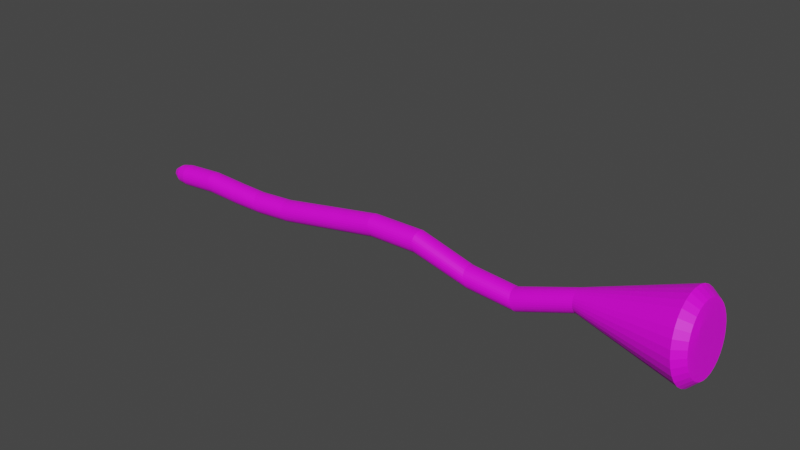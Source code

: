 # Source: Pack_Broom.blend  (saved by Blender 3.3.6; exported with 4.5.12 LTS)
import bpy
from mathutils import Matrix  # noqa: F401  (used for matrix-valued properties, if any)

bpy.ops.wm.read_factory_settings(use_empty=True)
scene = bpy.context.scene
scene.name = 'Scene'

# ---- collections
col_collection = bpy.data.collections.new('Collection'); scene.collection.children.link(col_collection)

# ---- images (referenced by path relative to the original .blend; pixels are not part of the script)
import os
ASSET_DIR = os.environ.get("B2B_ASSET_DIR", "")  # directory of the original .blend (textures are referenced by path, not embedded)
HERE = os.path.dirname(os.path.abspath(__file__))  # packed textures are extracted next to this script under _unpacked/

def load_image(name, relpath, width, height, colorspace="sRGB"):
    """Load a texture the original file referenced (path relative to the .blend, or extracted next to this script)."""
    p = next((c for c in (os.path.join(HERE, relpath), os.path.join(ASSET_DIR, relpath)) if relpath and os.path.exists(c)), "")
    if p:
        img = bpy.data.images.load(p, check_existing=True)
        img.name = name
    else:  # same state as the original file: an image datablock whose file is absent (Cycles renders it pink)
        img = bpy.data.images.new(name, width, height)
        img.source = "FILE"
        img.filepath = "//" + (relpath or name)
    img.colorspace_settings.name = colorspace
    return img
img_pack_texture_png = load_image('Pack_texture.png', 'Pack_texture.png', 1024, 1024, 'sRGB')

# ---- materials (node trees are filled in below, after node groups)
mat_box = bpy.data.materials.new('Box')
mat_box.use_transparent_shadow = False

# ---- material node trees
mat_box.use_nodes = True; mat_box.node_tree.nodes.clear()
_N = mat_box.node_tree.nodes; _L = mat_box.node_tree.links
n0 = _N.new('ShaderNodeBsdfPrincipled'); n0.name = 'Principled BSDF'; n0.location = (10, 300)
n0.distribution = 'GGX'
n0.subsurface_method = 'RANDOM_WALK_SKIN'
n0.inputs[3].default_value = 1.45
n0.inputs[27].default_value = (0.0, 0.0, 0.0, 1.0)
n0.inputs[28].default_value = 1.0
n1 = _N.new('ShaderNodeOutputMaterial'); n1.name = 'Material Output'; n1.location = (300, 300)
n2 = _N.new('ShaderNodeTexImage'); n2.name = 'Image Texture'; n2.location = (-280, 280)
n2.image = img_pack_texture_png
_L.new(n0.outputs[0], n1.inputs[0])
_L.new(n2.outputs[0], n0.inputs[0])
n1.is_active_output = True

# ---- world
world_world = bpy.data.worlds.new('World'); scene.world = world_world
world_world.use_nodes = True; world_world.node_tree.nodes.clear()
_N = world_world.node_tree.nodes; _L = world_world.node_tree.links
n0 = _N.new('ShaderNodeOutputWorld'); n0.name = 'World Output'; n0.location = (300, 300)
n1 = _N.new('ShaderNodeBackground'); n1.name = 'Background'; n1.location = (10, 300)
n1.inputs[0].default_value = (0.05088, 0.05088, 0.05088, 1.0)
_L.new(n1.outputs[0], n0.inputs[0])
n0.is_active_output = True
world_world.color = (0.05088, 0.05088, 0.05088)
world_world.use_sun_shadow = False
world_world.sun_shadow_jitter_overblur = 0.0

# ---- meshes
me_cylinder = bpy.data.meshes.new('Cylinder')
me_cylinder.from_pydata([(-12.03, 1.374, 1.658), (-16.07, 1.327, 0.9335), (-12.03, 1.297, 1.65), (-16.07, 1.25, 0.9263), (-12.02, 1.224, 1.628), (-16.06, 1.177, 0.9051), (-12.02, 1.156, 1.593), (-16.05, 1.109, 0.8706), (-12.01, 1.097, 1.544), (-16.04, 1.05, 0.8241), (-12.0, 1.048, 1.486), (-16.02, 1.001, 0.7676), (-11.99, 1.012, 1.419), (-16.0, 0.9654, 0.703), (-11.98, 0.9899, 1.346), (-15.98, 0.9434, 0.633), (-11.97, 0.9825, 1.27), (-15.95, 0.9361, 0.5601), (-11.96, 0.9901, 1.195), (-15.93, 0.9439, 0.4873), (-11.95, 1.013, 1.122), (-15.91, 0.9665, 0.4172), (-11.94, 1.049, 1.055), (-15.89, 1.003, 0.3527), (-11.93, 1.098, 0.9964), (-15.87, 1.052, 0.2961), (-11.92, 1.157, 0.9482), (-15.86, 1.111, 0.2497), (-11.92, 1.225, 0.9124), (-15.85, 1.179, 0.2152), (-11.91, 1.299, 0.8904), (-15.84, 1.253, 0.1939), (-11.91, 1.375, 0.8829), (-15.84, 1.329, 0.1868), (-11.92, 1.451, 0.8904), (-15.84, 1.406, 0.1939), (-11.92, 1.525, 0.9124), (-15.85, 1.479, 0.2152), (-11.93, 1.593, 0.9482), (-15.86, 1.547, 0.2497), (-11.93, 1.652, 0.9964), (-15.88, 1.606, 0.2961), (-11.94, 1.701, 1.055), (-15.9, 1.655, 0.3527), (-11.95, 1.737, 1.122), (-15.92, 1.691, 0.4172), (-11.96, 1.759, 1.195), (-15.94, 1.713, 0.4873), (-11.98, 1.766, 1.27), (-15.96, 1.72, 0.5601), (-11.99, 1.759, 1.346), (-15.98, 1.712, 0.633), (-12.0, 1.736, 1.419), (-16.01, 1.69, 0.703), (-12.01, 1.7, 1.486), (-16.03, 1.653, 0.7676), (-12.02, 1.651, 1.544), (-16.04, 1.604, 0.8241), (-12.02, 1.591, 1.593), (-16.06, 1.545, 0.8706), (-12.03, 1.524, 1.628), (-16.07, 1.477, 0.9051), (-12.03, 1.45, 1.65), (-16.07, 1.403, 0.9263), (-10.11, 1.396, 1.676), (-10.11, 1.32, 1.668), (-10.11, 1.246, 1.646), (-10.11, 1.178, 1.61), (-10.11, 1.119, 1.561), (-10.11, 1.07, 1.502), (-10.11, 1.034, 1.434), (-10.11, 1.012, 1.36), (-10.11, 1.004, 1.284), (-10.11, 1.012, 1.207), (-10.11, 1.034, 1.134), (-10.11, 1.07, 1.066), (-10.11, 1.119, 1.007), (-10.11, 1.178, 0.9581), (-10.11, 1.246, 0.9219), (-10.11, 1.32, 0.8996), (-10.11, 1.396, 0.892), (-10.11, 1.472, 0.8996), (-10.11, 1.546, 0.9219), (-10.11, 1.614, 0.9581), (-10.11, 1.673, 1.007), (-10.11, 1.722, 1.066), (-10.12, 1.758, 1.134), (-10.12, 1.78, 1.207), (-10.12, 1.788, 1.284), (-10.12, 1.78, 1.36), (-10.12, 1.758, 1.434), (-10.11, 1.722, 1.502), (-10.11, 1.673, 1.561), (-10.11, 1.614, 1.61), (-10.11, 1.546, 1.646), (-10.11, 1.472, 1.668), (-8.13, 1.419, 1.103), (-8.127, 1.343, 1.096), (-8.121, 1.269, 1.074), (-8.111, 1.201, 1.039), (-8.099, 1.142, 0.9921), (-8.084, 1.094, 0.9346), (-8.068, 1.058, 0.8689), (-8.05, 1.036, 0.7976), (-8.031, 1.028, 0.7235), (-8.013, 1.036, 0.6494), (-7.996, 1.058, 0.5781), (-7.98, 1.095, 0.5124), (-7.966, 1.144, 0.4549), (-7.955, 1.203, 0.4076), (-7.947, 1.271, 0.3725), (-7.943, 1.345, 0.3509), (-7.942, 1.421, 0.3436), (-7.944, 1.498, 0.3509), (-7.95, 1.571, 0.3725), (-7.96, 1.639, 0.4076), (-7.972, 1.698, 0.4549), (-7.987, 1.747, 0.5124), (-8.004, 1.783, 0.5781), (-8.021, 1.805, 0.6494), (-8.04, 1.812, 0.7235), (-8.058, 1.804, 0.7976), (-8.076, 1.782, 0.8689), (-8.091, 1.745, 0.9346), (-8.105, 1.696, 0.9921), (-8.116, 1.637, 1.039), (-8.124, 1.569, 1.074), (-8.129, 1.495, 1.096), (-6.393, 1.439, 0.9447), (-6.39, 1.363, 0.9375), (-6.383, 1.289, 0.9163), (-6.371, 1.222, 0.8818), (-6.356, 1.162, 0.8353), (-6.338, 1.114, 0.7787), (-6.318, 1.078, 0.7142), (-6.296, 1.056, 0.6442), (-6.273, 1.049, 0.5713), (-6.25, 1.056, 0.4985), (-6.229, 1.079, 0.4284), (-6.209, 1.115, 0.3639), (-6.192, 1.164, 0.3073), (-6.178, 1.224, 0.2609), (-6.168, 1.292, 0.2264), (-6.162, 1.365, 0.2051), (-6.161, 1.442, 0.198), (-6.164, 1.518, 0.2051), (-6.171, 1.592, 0.2264), (-6.183, 1.659, 0.2609), (-6.198, 1.719, 0.3073), (-6.216, 1.767, 0.3639), (-6.237, 1.803, 0.4284), (-6.259, 1.825, 0.4985), (-6.282, 1.832, 0.5713), (-6.304, 1.825, 0.6442), (-6.326, 1.802, 0.7142), (-6.345, 1.766, 0.7787), (-6.362, 1.717, 0.8353), (-6.376, 1.657, 0.8818), (-6.386, 1.589, 0.9163), (-6.392, 1.516, 0.9375), (-17.44, 1.234, 0.8226), (-17.45, 1.311, 0.8297), (-17.44, 1.161, 0.8013), (-17.43, 1.093, 0.7668), (-17.41, 1.034, 0.7204), (-17.39, 0.9855, 0.6638), (-17.37, 0.9495, 0.5992), (-17.35, 0.9274, 0.5292), (-17.33, 0.9202, 0.4564), (-17.3, 0.928, 0.3835), (-17.28, 0.9505, 0.3135), (-17.26, 0.987, 0.2489), (-17.25, 1.036, 0.1924), (-17.23, 1.095, 0.1459), (-17.22, 1.163, 0.1114), (-17.22, 1.237, 0.09017), (-17.22, 1.313, 0.083), (-17.22, 1.39, 0.09017), (-17.22, 1.463, 0.1082), (-17.24, 1.531, 0.1459), (-17.25, 1.59, 0.1924), (-17.27, 1.639, 0.2489), (-17.29, 1.675, 0.3135), (-17.31, 1.697, 0.3835), (-17.34, 1.704, 0.4564), (-17.36, 1.696, 0.5292), (-17.38, 1.674, 0.5992), (-17.4, 1.637, 0.6638), (-17.42, 1.588, 0.7204), (-17.43, 1.529, 0.7668), (-17.44, 1.461, 0.8013), (-17.45, 1.387, 0.8226), (-18.48, 1.222, 0.8581), (-18.48, 1.299, 0.8656), (-18.48, 1.149, 0.8358), (-18.47, 1.081, 0.7996), (-18.47, 1.022, 0.7509), (-18.47, 0.9729, 0.6916), (-18.47, 0.9368, 0.6239), (-18.46, 0.9145, 0.5505), (-18.46, 0.907, 0.4741), (-18.46, 0.9146, 0.3977), (-18.45, 0.9369, 0.3243), (-18.45, 0.9732, 0.2566), (-18.45, 1.022, 0.1972), (-18.45, 1.081, 0.1485), (-18.45, 1.149, 0.1124), (-18.45, 1.223, 0.09009), (-18.45, 1.299, 0.08257), (-18.45, 1.376, 0.09009), (-18.45, 1.449, 0.1124), (-18.45, 1.517, 0.1485), (-18.45, 1.576, 0.1972), (-18.46, 1.625, 0.2566), (-18.46, 1.661, 0.3243), (-18.46, 1.683, 0.3977), (-18.47, 1.691, 0.4741), (-18.47, 1.683, 0.5505), (-18.47, 1.661, 0.6239), (-18.48, 1.625, 0.6916), (-18.48, 1.576, 0.7509), (-18.48, 1.516, 0.7996), (-18.48, 1.449, 0.8358), (-18.48, 1.375, 0.8581), (-19.83, 1.206, 0.9228), (-19.84, 1.283, 0.9303), (-19.83, 1.133, 0.9006), (-19.83, 1.065, 0.8645), (-19.82, 1.006, 0.8159), (-19.82, 0.9572, 0.7566), (-19.81, 0.9211, 0.689), (-19.81, 0.8988, 0.6157), (-19.8, 0.8914, 0.5395), (-19.8, 0.899, 0.4632), (-19.79, 0.9213, 0.3899), (-19.79, 0.9576, 0.3223), (-19.79, 1.006, 0.2631), (-19.78, 1.066, 0.2145), (-19.78, 1.134, 0.1784), (-19.78, 1.207, 0.1561), (-19.78, 1.284, 0.1486), (-19.78, 1.36, 0.1561), (-19.78, 1.434, 0.1784), (-19.79, 1.501, 0.2145), (-19.79, 1.561, 0.2631), (-19.8, 1.609, 0.3223), (-19.8, 1.645, 0.3899), (-19.81, 1.668, 0.4632), (-19.81, 1.675, 0.5395), (-19.82, 1.668, 0.6157), (-19.82, 1.645, 0.689), (-19.83, 1.609, 0.7566), (-19.83, 1.56, 0.8159), (-19.83, 1.501, 0.8645), (-19.84, 1.433, 0.9006), (-19.84, 1.359, 0.9228), (-21.23, 1.19, 0.8188), (-21.23, 1.267, 0.8263), (-21.23, 1.117, 0.7966), (-21.22, 1.049, 0.7605), (-21.22, 0.9897, 0.7118), (-21.21, 0.941, 0.6526), (-21.21, 0.9049, 0.585), (-21.2, 0.8826, 0.5117), (-21.2, 0.8752, 0.4355), (-21.19, 0.8828, 0.3592), (-21.19, 0.9051, 0.2859), (-21.18, 0.9414, 0.2183), (-21.18, 0.9902, 0.1591), (-21.18, 1.05, 0.1105), (-21.17, 1.117, 0.07434), (-21.17, 1.191, 0.0521), (-21.17, 1.267, 0.04459), (-21.18, 1.344, 0.0521), (-21.18, 1.417, 0.07434), (-21.18, 1.485, 0.1105), (-21.19, 1.544, 0.1591), (-21.19, 1.593, 0.2183), (-21.2, 1.629, 0.2859), (-21.2, 1.651, 0.3592), (-21.21, 1.659, 0.4355), (-21.21, 1.651, 0.5117), (-21.22, 1.629, 0.585), (-21.22, 1.593, 0.6526), (-21.22, 1.544, 0.7118), (-21.23, 1.485, 0.7605), (-21.23, 1.417, 0.7966), (-21.23, 1.343, 0.8188), (-4.192, 1.465, 1.725), (-4.19, 1.388, 1.718), (-4.186, 1.315, 1.696), (-4.181, 1.247, 1.66), (-4.174, 1.188, 1.612), (-4.166, 1.139, 1.553), (-4.156, 1.103, 1.486), (-4.146, 1.081, 1.413), (-4.136, 1.073, 1.337), (-4.126, 1.081, 1.261), (-4.117, 1.104, 1.188), (-4.109, 1.14, 1.121), (-4.101, 1.189, 1.062), (-4.096, 1.248, 1.014), (-4.092, 1.316, 0.9783), (-4.089, 1.389, 0.9562), (-4.089, 1.466, 0.9487), (-4.091, 1.542, 0.9562), (-4.095, 1.616, 0.9783), (-4.1, 1.684, 1.014), (-4.107, 1.743, 1.062), (-4.116, 1.792, 1.121), (-4.125, 1.828, 1.188), (-4.135, 1.85, 1.261), (-4.145, 1.857, 1.337), (-4.155, 1.85, 1.413), (-4.164, 1.827, 1.486), (-4.173, 1.791, 1.553), (-4.18, 1.742, 1.612), (-4.186, 1.683, 1.66), (-4.19, 1.615, 1.696), (-4.192, 1.541, 1.718), (-0.6788, 1.506, 3.052), (-0.6722, 1.215, 3.024), (-0.6592, 0.9358, 2.939), (-0.6402, 0.6785, 2.803), (-0.6159, 0.4531, 2.619), (-0.5873, 0.2682, 2.395), (-0.5556, 0.1309, 2.139), (-0.5218, 0.04657, 1.862), (-0.4874, 0.01836, 1.573), (-0.4536, 0.04737, 1.285), (-0.4217, 0.1325, 1.008), (-0.393, 0.2705, 0.752), (-0.3685, 0.456, 0.528), (-0.3493, 0.6819, 0.3441), (-0.3359, 0.9396, 0.2075), (-0.3291, 1.219, 0.1233), (-0.3289, 1.51, 0.09491), (-0.3355, 1.8, 0.1233), (-0.3486, 2.079, 0.2075), (-0.3676, 2.337, 0.3441), (-0.3918, 2.562, 0.528), (-0.4204, 2.747, 0.752), (-0.4522, 2.884, 1.008), (-0.4859, 2.969, 1.285), (-0.5204, 2.997, 1.573), (-0.5542, 2.968, 1.862), (-0.586, 2.883, 2.139), (-0.6148, 2.745, 2.395), (-0.6392, 2.559, 2.619), (-0.6585, 2.333, 2.803), (-0.6718, 2.076, 2.939), (-0.6787, 1.796, 3.024), (-21.59, 1.197, 0.7357), (-21.59, 1.263, 0.7421), (-21.59, 1.134, 0.7167), (-21.59, 1.077, 0.6858), (-21.58, 1.026, 0.6443), (-21.58, 0.9842, 0.5937), (-21.57, 0.9533, 0.5359), (-21.57, 0.9343, 0.4733), (-21.56, 0.928, 0.4081), (-21.56, 0.9344, 0.343), (-21.56, 0.9536, 0.2803), (-21.55, 0.9845, 0.2226), (-21.55, 1.026, 0.172), (-21.55, 1.077, 0.1304), (-21.55, 1.135, 0.09957), (-21.54, 1.198, 0.08056), (-21.54, 1.263, 0.07414), (-21.55, 1.328, 0.08056), (-21.55, 1.391, 0.09957), (-21.55, 1.449, 0.1304), (-21.55, 1.5, 0.172), (-21.56, 1.541, 0.2226), (-21.56, 1.572, 0.2803), (-21.57, 1.591, 0.343), (-21.57, 1.598, 0.4081), (-21.58, 1.591, 0.4733), (-21.58, 1.572, 0.5359), (-21.58, 1.541, 0.5937), (-21.59, 1.499, 0.6443), (-21.59, 1.449, 0.6858), (-21.59, 1.391, 0.7167), (-21.59, 1.328, 0.7357), (-21.85, 1.222, 0.5749), (-21.85, 1.259, 0.5786), (-21.85, 1.186, 0.5641), (-21.85, 1.153, 0.5465), (-21.85, 1.124, 0.5228), (-21.84, 1.101, 0.4939), (-21.84, 1.083, 0.4609), (-21.84, 1.072, 0.4251), (-21.84, 1.069, 0.388), (-21.83, 1.072, 0.3508), (-21.83, 1.083, 0.315), (-21.83, 1.101, 0.282), (-21.83, 1.125, 0.2532), (-21.83, 1.154, 0.2294), (-21.83, 1.187, 0.2118), (-21.83, 1.223, 0.201), (-21.83, 1.26, 0.1973), (-21.83, 1.297, 0.201), (-21.83, 1.333, 0.2118), (-21.83, 1.366, 0.2294), (-21.83, 1.395, 0.2532), (-21.83, 1.419, 0.282), (-21.84, 1.436, 0.315), (-21.84, 1.447, 0.3508), (-21.84, 1.451, 0.388), (-21.84, 1.447, 0.4251), (-21.85, 1.436, 0.4609), (-21.85, 1.418, 0.4939), (-21.85, 1.395, 0.5228), (-21.85, 1.366, 0.5465), (-21.85, 1.333, 0.5641), (-21.85, 1.297, 0.5749), (-21.97, 1.25, 0.4196), (-21.97, 1.258, 0.4204), (-21.97, 1.242, 0.4172), (-21.97, 1.235, 0.4133), (-21.97, 1.228, 0.408), (-21.97, 1.223, 0.4017), (-21.97, 1.219, 0.3944), (-21.97, 1.217, 0.3865), (-21.97, 1.216, 0.3782), (-21.97, 1.217, 0.37), (-21.97, 1.219, 0.3621), (-21.97, 1.223, 0.3548), (-21.97, 1.228, 0.3484), (-21.97, 1.235, 0.3432), (-21.97, 1.242, 0.3393), (-21.97, 1.25, 0.3369), (-21.97, 1.258, 0.3361), (-21.97, 1.266, 0.3369), (-21.97, 1.274, 0.3393), (-21.97, 1.282, 0.3432), (-21.97, 1.288, 0.3484), (-21.97, 1.293, 0.3548), (-21.97, 1.297, 0.3621), (-21.97, 1.3, 0.37), (-21.97, 1.3, 0.3782), (-21.97, 1.3, 0.3865), (-21.97, 1.297, 0.3944), (-21.97, 1.293, 0.4017), (-21.97, 1.288, 0.408), (-21.97, 1.282, 0.4133), (-21.97, 1.274, 0.4172), (-21.97, 1.266, 0.4196), (-0.1696, 1.032, 2.265), (-0.1689, 1.002, 2.262), (-0.1676, 0.9737, 2.254), (-0.1656, 0.9475, 2.24), (-0.1631, 0.9245, 2.221), (-0.1602, 0.9057, 2.198), (-0.157, 0.8917, 2.172), (-0.1536, 0.8831, 2.144), (-0.1501, 0.8802, 2.115), (-0.1466, 0.8832, 2.085), (-0.1434, 0.8918, 2.057), (-0.1404, 0.9059, 2.031), (-0.1379, 0.9248, 2.008), (-0.136, 0.9478, 1.989), (-0.1346, 0.9741, 1.976), (-0.1339, 1.003, 1.967), (-0.1339, 1.032, 1.964), (-0.1346, 1.062, 1.967), (-0.1359, 1.09, 1.976), (-0.1378, 1.117, 1.989), (-0.1403, 1.14, 2.008), (-0.1432, 1.158, 2.031), (-0.1465, 1.172, 2.057), (-0.1499, 1.181, 2.085), (-0.1534, 1.184, 2.115), (-0.1569, 1.181, 2.144), (-0.1601, 1.172, 2.172), (-0.163, 1.158, 2.198), (-0.1655, 1.139, 2.221), (-0.1675, 1.116, 2.24), (-0.1688, 1.09, 2.254), (-0.1695, 1.061, 2.262), (-0.2927, 1.51, 2.809), (-0.2874, 1.276, 2.786), (-0.2769, 1.051, 2.718), (-0.2616, 0.8435, 2.608), (-0.242, 0.6618, 2.46), (-0.219, 0.5128, 2.279), (-0.1934, 0.4022, 2.073), (-0.1662, 0.3342, 1.85), (-0.1384, 0.3115, 1.617), (-0.1112, 0.3348, 1.385), (-0.0855, 0.4034, 1.161), (-0.06235, 0.5146, 0.9552), (-0.04264, 0.6642, 0.7746), (-0.02713, 0.8462, 0.6264), (-0.01639, 1.054, 0.5163), (-0.01086, 1.279, 0.4485), (-0.01074, 1.513, 0.4256), (-0.01604, 1.747, 0.4485), (-0.02657, 1.973, 0.5163), (-0.04189, 2.18, 0.6264), (-0.06144, 2.362, 0.7746), (-0.08446, 2.511, 0.9552), (-0.1101, 2.621, 1.161), (-0.1373, 2.689, 1.385), (-0.165, 2.712, 1.617), (-0.1923, 2.689, 1.85), (-0.218, 2.62, 2.073), (-0.2411, 2.509, 2.279), (-0.2608, 2.359, 2.46), (-0.2763, 2.177, 2.608), (-0.2871, 1.97, 2.718), (-0.2926, 1.744, 2.786)], [], [(0, 1, 3, 2), (2, 3, 5, 4), (4, 5, 7, 6), (6, 7, 9, 8), (8, 9, 11, 10), (10, 11, 13, 12), (12, 13, 15, 14), (14, 15, 17, 16), (16, 17, 19, 18), (18, 19, 21, 20), (20, 21, 23, 22), (22, 23, 25, 24), (24, 25, 27, 26), (26, 27, 29, 28), (28, 29, 31, 30), (30, 31, 33, 32), (32, 33, 35, 34), (34, 35, 37, 36), (36, 37, 39, 38), (38, 39, 41, 40), (40, 41, 43, 42), (42, 43, 45, 44), (44, 45, 47, 46), (46, 47, 49, 48), (48, 49, 51, 50), (50, 51, 53, 52), (52, 53, 55, 54), (54, 55, 57, 56), (56, 57, 59, 58), (58, 59, 61, 60), (17, 15, 167, 168), (60, 61, 63, 62), (62, 63, 1, 0), (6, 8, 68, 67), (71, 72, 104, 103), (24, 26, 77, 76), (42, 44, 86, 85), (60, 62, 95, 94), (16, 18, 73, 72), (34, 36, 82, 81), (52, 54, 91, 90), (8, 10, 69, 68), (26, 28, 78, 77), (44, 46, 87, 86), (0, 2, 65, 64), (62, 0, 64, 95), (18, 20, 74, 73), (36, 38, 83, 82), (54, 56, 92, 91), (10, 12, 70, 69), (28, 30, 79, 78), (46, 48, 88, 87), (2, 4, 66, 65), (20, 22, 75, 74), (38, 40, 84, 83), (56, 58, 93, 92), (12, 14, 71, 70), (30, 32, 80, 79), (48, 50, 89, 88), (4, 6, 67, 66), (22, 24, 76, 75), (40, 42, 85, 84), (58, 60, 94, 93), (14, 16, 72, 71), (32, 34, 81, 80), (50, 52, 90, 89), (106, 107, 139, 138), (85, 86, 118, 117), (72, 73, 105, 104), (86, 87, 119, 118), (73, 74, 106, 105), (87, 88, 120, 119), (74, 75, 107, 106), (88, 89, 121, 120), (75, 76, 108, 107), (89, 90, 122, 121), (76, 77, 109, 108), (90, 91, 123, 122), (77, 78, 110, 109), (64, 65, 97, 96), (91, 92, 124, 123), (78, 79, 111, 110), (65, 66, 98, 97), (92, 93, 125, 124), (79, 80, 112, 111), (66, 67, 99, 98), (93, 94, 126, 125), (80, 81, 113, 112), (67, 68, 100, 99), (94, 95, 127, 126), (81, 82, 114, 113), (68, 69, 101, 100), (95, 64, 96, 127), (82, 83, 115, 114), (69, 70, 102, 101), (83, 84, 116, 115), (70, 71, 103, 102), (84, 85, 117, 116), (141, 142, 302, 301), (120, 121, 153, 152), (107, 108, 140, 139), (121, 122, 154, 153), (108, 109, 141, 140), (122, 123, 155, 154), (109, 110, 142, 141), (96, 97, 129, 128), (123, 124, 156, 155), (110, 111, 143, 142), (97, 98, 130, 129), (124, 125, 157, 156), (111, 112, 144, 143), (98, 99, 131, 130), (125, 126, 158, 157), (112, 113, 145, 144), (99, 100, 132, 131), (126, 127, 159, 158), (113, 114, 146, 145), (100, 101, 133, 132), (127, 96, 128, 159), (114, 115, 147, 146), (101, 102, 134, 133), (115, 116, 148, 147), (102, 103, 135, 134), (116, 117, 149, 148), (103, 104, 136, 135), (117, 118, 150, 149), (104, 105, 137, 136), (118, 119, 151, 150), (105, 106, 138, 137), (119, 120, 152, 151), (177, 176, 208, 209), (35, 33, 176, 177), (53, 51, 185, 186), (9, 7, 163, 164), (27, 25, 172, 173), (45, 43, 181, 182), (63, 61, 190, 191), (19, 17, 168, 169), (37, 35, 177, 178), (55, 53, 186, 187), (11, 9, 164, 165), (29, 27, 173, 174), (47, 45, 182, 183), (3, 1, 161, 160), (1, 63, 191, 161), (21, 19, 169, 170), (39, 37, 178, 179), (57, 55, 187, 188), (13, 11, 165, 166), (31, 29, 174, 175), (49, 47, 183, 184), (5, 3, 160, 162), (23, 21, 170, 171), (41, 39, 179, 180), (59, 57, 188, 189), (15, 13, 166, 167), (33, 31, 175, 176), (51, 49, 184, 185), (7, 5, 162, 163), (25, 23, 171, 172), (43, 41, 180, 181), (61, 59, 189, 190), (212, 211, 243, 244), (164, 163, 195, 196), (191, 190, 222, 223), (178, 177, 209, 210), (165, 164, 196, 197), (161, 191, 223, 193), (179, 178, 210, 211), (166, 165, 197, 198), (180, 179, 211, 212), (167, 166, 198, 199), (181, 180, 212, 213), (168, 167, 199, 200), (182, 181, 213, 214), (169, 168, 200, 201), (183, 182, 214, 215), (170, 169, 201, 202), (184, 183, 215, 216), (171, 170, 202, 203), (185, 184, 216, 217), (172, 171, 203, 204), (186, 185, 217, 218), (173, 172, 204, 205), (187, 186, 218, 219), (174, 173, 205, 206), (160, 161, 193, 192), (188, 187, 219, 220), (175, 174, 206, 207), (162, 160, 192, 194), (189, 188, 220, 221), (176, 175, 207, 208), (163, 162, 194, 195), (190, 189, 221, 222), (247, 246, 278, 279), (199, 198, 230, 231), (213, 212, 244, 245), (200, 199, 231, 232), (214, 213, 245, 246), (201, 200, 232, 233), (215, 214, 246, 247), (202, 201, 233, 234), (216, 215, 247, 248), (203, 202, 234, 235), (217, 216, 248, 249), (204, 203, 235, 236), (218, 217, 249, 250), (205, 204, 236, 237), (219, 218, 250, 251), (206, 205, 237, 238), (192, 193, 225, 224), (220, 219, 251, 252), (207, 206, 238, 239), (194, 192, 224, 226), (221, 220, 252, 253), (208, 207, 239, 240), (195, 194, 226, 227), (222, 221, 253, 254), (209, 208, 240, 241), (196, 195, 227, 228), (223, 222, 254, 255), (210, 209, 241, 242), (197, 196, 228, 229), (193, 223, 255, 225), (211, 210, 242, 243), (198, 197, 229, 230), (282, 281, 377, 378), (234, 233, 265, 266), (248, 247, 279, 280), (235, 234, 266, 267), (249, 248, 280, 281), (236, 235, 267, 268), (250, 249, 281, 282), (237, 236, 268, 269), (251, 250, 282, 283), (238, 237, 269, 270), (224, 225, 257, 256), (252, 251, 283, 284), (239, 238, 270, 271), (226, 224, 256, 258), (253, 252, 284, 285), (240, 239, 271, 272), (227, 226, 258, 259), (254, 253, 285, 286), (241, 240, 272, 273), (228, 227, 259, 260), (255, 254, 286, 287), (242, 241, 273, 274), (229, 228, 260, 261), (225, 255, 287, 257), (243, 242, 274, 275), (230, 229, 261, 262), (244, 243, 275, 276), (231, 230, 262, 263), (245, 244, 276, 277), (232, 231, 263, 264), (246, 245, 277, 278), (233, 232, 264, 265), (316, 317, 349, 348), (128, 129, 289, 288), (155, 156, 316, 315), (142, 143, 303, 302), (129, 130, 290, 289), (156, 157, 317, 316), (143, 144, 304, 303), (130, 131, 291, 290), (157, 158, 318, 317), (144, 145, 305, 304), (131, 132, 292, 291), (158, 159, 319, 318), (145, 146, 306, 305), (132, 133, 293, 292), (159, 128, 288, 319), (146, 147, 307, 306), (133, 134, 294, 293), (147, 148, 308, 307), (134, 135, 295, 294), (148, 149, 309, 308), (135, 136, 296, 295), (149, 150, 310, 309), (136, 137, 297, 296), (150, 151, 311, 310), (137, 138, 298, 297), (151, 152, 312, 311), (138, 139, 299, 298), (152, 153, 313, 312), (139, 140, 300, 299), (153, 154, 314, 313), (140, 141, 301, 300), (154, 155, 315, 314), (351, 320, 480, 511), (303, 304, 336, 335), (290, 291, 323, 322), (317, 318, 350, 349), (304, 305, 337, 336), (291, 292, 324, 323), (318, 319, 351, 350), (305, 306, 338, 337), (292, 293, 325, 324), (319, 288, 320, 351), (306, 307, 339, 338), (293, 294, 326, 325), (307, 308, 340, 339), (294, 295, 327, 326), (308, 309, 341, 340), (295, 296, 328, 327), (309, 310, 342, 341), (296, 297, 329, 328), (310, 311, 343, 342), (297, 298, 330, 329), (311, 312, 344, 343), (298, 299, 331, 330), (312, 313, 345, 344), (299, 300, 332, 331), (313, 314, 346, 345), (300, 301, 333, 332), (314, 315, 347, 346), (301, 302, 334, 333), (288, 289, 321, 320), (315, 316, 348, 347), (302, 303, 335, 334), (289, 290, 322, 321), (374, 373, 405, 406), (269, 268, 364, 365), (283, 282, 378, 379), (270, 269, 365, 366), (256, 257, 353, 352), (284, 283, 379, 380), (271, 270, 366, 367), (258, 256, 352, 354), (285, 284, 380, 381), (272, 271, 367, 368), (259, 258, 354, 355), (286, 285, 381, 382), (273, 272, 368, 369), (260, 259, 355, 356), (287, 286, 382, 383), (274, 273, 369, 370), (261, 260, 356, 357), (257, 287, 383, 353), (275, 274, 370, 371), (262, 261, 357, 358), (276, 275, 371, 372), (263, 262, 358, 359), (277, 276, 372, 373), (264, 263, 359, 360), (278, 277, 373, 374), (265, 264, 360, 361), (279, 278, 374, 375), (266, 265, 361, 362), (280, 279, 375, 376), (267, 266, 362, 363), (281, 280, 376, 377), (268, 267, 363, 364), (409, 408, 440, 441), (361, 360, 392, 393), (375, 374, 406, 407), (362, 361, 393, 394), (376, 375, 407, 408), (363, 362, 394, 395), (377, 376, 408, 409), (364, 363, 395, 396), (378, 377, 409, 410), (365, 364, 396, 397), (379, 378, 410, 411), (366, 365, 397, 398), (352, 353, 385, 384), (380, 379, 411, 412), (367, 366, 398, 399), (354, 352, 384, 386), (381, 380, 412, 413), (368, 367, 399, 400), (355, 354, 386, 387), (382, 381, 413, 414), (369, 368, 400, 401), (356, 355, 387, 388), (383, 382, 414, 415), (370, 369, 401, 402), (357, 356, 388, 389), (353, 383, 415, 385), (371, 370, 402, 403), (358, 357, 389, 390), (372, 371, 403, 404), (359, 358, 390, 391), (373, 372, 404, 405), (360, 359, 391, 392), (416, 417, 447, 446, 445, 444, 443, 442, 441, 440, 439, 438, 437, 436, 435, 434, 433, 432, 431, 430, 429, 428, 427, 426, 425, 424, 423, 422, 421, 420, 419, 418), (396, 395, 427, 428), (410, 409, 441, 442), (397, 396, 428, 429), (411, 410, 442, 443), (398, 397, 429, 430), (384, 385, 417, 416), (412, 411, 443, 444), (399, 398, 430, 431), (386, 384, 416, 418), (413, 412, 444, 445), (400, 399, 431, 432), (387, 386, 418, 419), (414, 413, 445, 446), (401, 400, 432, 433), (388, 387, 419, 420), (415, 414, 446, 447), (402, 401, 433, 434), (389, 388, 420, 421), (385, 415, 447, 417), (403, 402, 434, 435), (390, 389, 421, 422), (404, 403, 435, 436), (391, 390, 422, 423), (405, 404, 436, 437), (392, 391, 423, 424), (406, 405, 437, 438), (393, 392, 424, 425), (407, 406, 438, 439), (394, 393, 425, 426), (408, 407, 439, 440), (395, 394, 426, 427), (448, 449, 450, 451, 452, 453, 454, 455, 456, 457, 458, 459, 460, 461, 462, 463, 464, 465, 466, 467, 468, 469, 470, 471, 472, 473, 474, 475, 476, 477, 478, 479), (338, 339, 499, 498), (325, 326, 486, 485), (339, 340, 500, 499), (326, 327, 487, 486), (340, 341, 501, 500), (327, 328, 488, 487), (341, 342, 502, 501), (328, 329, 489, 488), (342, 343, 503, 502), (329, 330, 490, 489), (343, 344, 504, 503), (330, 331, 491, 490), (344, 345, 505, 504), (331, 332, 492, 491), (345, 346, 506, 505), (332, 333, 493, 492), (346, 347, 507, 506), (333, 334, 494, 493), (320, 321, 481, 480), (347, 348, 508, 507), (334, 335, 495, 494), (321, 322, 482, 481), (348, 349, 509, 508), (335, 336, 496, 495), (322, 323, 483, 482), (349, 350, 510, 509), (336, 337, 497, 496), (323, 324, 484, 483), (350, 351, 511, 510), (337, 338, 498, 497), (324, 325, 485, 484), (449, 448, 480, 481), (450, 449, 481, 482), (451, 450, 482, 483), (452, 451, 483, 484), (453, 452, 484, 485), (454, 453, 485, 486), (455, 454, 486, 487), (456, 455, 487, 488), (457, 456, 488, 489), (458, 457, 489, 490), (459, 458, 490, 491), (460, 459, 491, 492), (461, 460, 492, 493), (462, 461, 493, 494), (463, 462, 494, 495), (464, 463, 495, 496), (465, 464, 496, 497), (466, 465, 497, 498), (467, 466, 498, 499), (468, 467, 499, 500), (469, 468, 500, 501), (470, 469, 501, 502), (471, 470, 502, 503), (472, 471, 503, 504), (473, 472, 504, 505), (474, 473, 505, 506), (475, 474, 506, 507), (476, 475, 507, 508), (477, 476, 508, 509), (478, 477, 509, 510), (479, 478, 510, 511), (448, 479, 511, 480)])
_uv = me_cylinder.uv_layers.new(name='UVMap')
_uv.uv.foreach_set('vector', [0.544, 0.9388, 0.544, 0.7191, 0.547, 0.7192, 0.547, 0.9388, 0.5533, 0.9387, 0.5533, 0.7191, 0.5563, 0.7193, 0.5563, 0.9387, 0.7904, 0.9534, 0.7904, 0.8057, 0.7925, 0.8059, 0.7925, 0.9533, 0.7988, 0.8057, 0.7988, 0.9532, 0.7967, 0.953, 0.7967, 0.8058, 0.805, 0.8057, 0.805, 0.9529, 0.803, 0.9526, 0.8029, 0.8058, 0.5656, 0.7191, 0.5656, 0.9374, 0.5626, 0.9369, 0.5625, 0.7192, 0.5749, 0.7191, 0.5749, 0.9368, 0.5719, 0.9363, 0.5718, 0.7192, 0.5842, 0.7191, 0.5842, 0.9362, 0.5812, 0.9357, 0.5811, 0.7192, 0.5888, 0.7191, 0.5888, 0.9356, 0.5858, 0.9351, 0.5858, 0.7192, 0.5981, 0.7191, 0.5981, 0.935, 0.5951, 0.9345, 0.5951, 0.7192, 0.6074, 0.7191, 0.6074, 0.9343, 0.6044, 0.9339, 0.6043, 0.7192, 0.6136, 0.9338, 0.6137, 0.7191, 0.6167, 0.7195, 0.6167, 0.9337, 0.6229, 0.9333, 0.6229, 0.7191, 0.626, 0.7195, 0.626, 0.9332, 0.5976, 0.96, 0.5976, 0.6868, 0.6015, 0.6871, 0.6015, 0.9599, 0.5806, 0.9596, 0.5806, 0.6869, 0.5845, 0.6871, 0.5845, 0.9596, 0.5637, 0.9607, 0.5637, 0.6882, 0.5676, 0.6883, 0.5676, 0.9607, 0.5577, 0.9607, 0.5577, 0.6883, 0.5617, 0.6882, 0.5617, 0.9607, 0.5747, 0.9596, 0.5747, 0.6871, 0.5786, 0.6869, 0.5786, 0.9596, 0.5916, 0.9599, 0.5916, 0.6871, 0.5956, 0.6868, 0.5956, 0.96, 0.6276, 0.9332, 0.6276, 0.7195, 0.6307, 0.7191, 0.6307, 0.9333, 0.6183, 0.9337, 0.6183, 0.7195, 0.6214, 0.7191, 0.6214, 0.9338, 0.609, 0.9342, 0.609, 0.7196, 0.6121, 0.7191, 0.6121, 0.9343, 0.5997, 0.9348, 0.5997, 0.7196, 0.6028, 0.7191, 0.6028, 0.935, 0.5904, 0.9355, 0.5904, 0.7196, 0.5935, 0.7191, 0.5935, 0.9356, 0.5765, 0.9361, 0.5765, 0.7196, 0.5796, 0.7191, 0.5796, 0.9362, 0.5672, 0.9367, 0.5672, 0.7196, 0.5703, 0.7191, 0.5703, 0.9368, 0.8061, 0.9525, 0.8061, 0.806, 0.8081, 0.8057, 0.8081, 0.9526, 0.7998, 0.9528, 0.7998, 0.806, 0.8019, 0.8057, 0.8019, 0.9529, 0.7936, 0.9531, 0.7936, 0.8059, 0.7956, 0.8057, 0.7956, 0.9532, 0.5579, 0.9385, 0.5579, 0.7194, 0.561, 0.7191, 0.561, 0.9386, 0.917, 0.7753, 0.9209, 0.7765, 0.9209, 0.8727, 0.917, 0.8715, 0.5486, 0.9387, 0.5486, 0.7193, 0.5517, 0.7191, 0.5517, 0.9387, 0.9897, 0.8665, 0.9897, 0.7188, 0.9918, 0.7187, 0.9918, 0.8665, 0.8309, 0.71, 0.8348, 0.7104, 0.8348, 0.8369, 0.8309, 0.8369, 0.007012, 0.9691, 0.001462, 0.9671, 0.001992, 0.7525, 0.007012, 0.7562, 0.6462, 0.8407, 0.6492, 0.8411, 0.6492, 0.938, 0.6462, 0.938, 0.05973, 0.7865, 0.06543, 0.7856, 0.06543, 0.969, 0.05968, 0.969, 0.8655, 0.7076, 0.8694, 0.7074, 0.8694, 0.8349, 0.8655, 0.8349, 0.1001, 0.9699, 0.09443, 0.9689, 0.09437, 0.7843, 0.1001, 0.7843, 0.05101, 0.7859, 0.05676, 0.7856, 0.05676, 0.9659, 0.05101, 0.9659, 0.779, 0.7129, 0.7828, 0.7122, 0.7828, 0.8381, 0.779, 0.8381, 0.8117, 0.838, 0.8079, 0.8374, 0.8079, 0.7116, 0.8117, 0.7115, 0.6555, 0.8412, 0.6585, 0.8415, 0.6585, 0.9381, 0.6555, 0.9381, 0.07708, 0.786, 0.08277, 0.785, 0.08277, 0.9696, 0.07702, 0.9695, 0.8886, 0.707, 0.8925, 0.7071, 0.8925, 0.8346, 0.8886, 0.8346, 0.8713, 0.7075, 0.8751, 0.7074, 0.8751, 0.835, 0.8713, 0.835, 0.0741, 0.9696, 0.06841, 0.9685, 0.06835, 0.7851, 0.0741, 0.785, 0.6601, 0.8419, 0.6632, 0.8416, 0.6632, 0.9385, 0.6601, 0.9385, 0.8194, 0.7113, 0.8232, 0.7108, 0.8232, 0.8372, 0.8194, 0.8372, 0.8059, 0.8374, 0.8021, 0.8368, 0.8021, 0.7116, 0.8059, 0.7115, 0.6648, 0.8416, 0.6678, 0.8418, 0.6678, 0.9382, 0.6647, 0.9382, 0.08575, 0.7853, 0.09145, 0.7843, 0.09145, 0.9699, 0.0857, 0.9699, 0.8829, 0.7069, 0.8867, 0.7071, 0.8867, 0.8344, 0.8829, 0.8344, 0.6353, 0.9385, 0.6322, 0.938, 0.6322, 0.8402, 0.6353, 0.8402, 0.6508, 0.8416, 0.6539, 0.8412, 0.6539, 0.9385, 0.6508, 0.9385, 0.8425, 0.7096, 0.8463, 0.7091, 0.8463, 0.836, 0.8425, 0.836, 0.7886, 0.8379, 0.7848, 0.8372, 0.7847, 0.7127, 0.7886, 0.7127, 0.8509, 0.7465, 0.8549, 0.7465, 0.8549, 0.8724, 0.8509, 0.8724, 0.7963, 0.7138, 0.8001, 0.7131, 0.8001, 0.8375, 0.7963, 0.8375, 0.854, 0.7082, 0.8578, 0.7086, 0.8578, 0.8355, 0.854, 0.8355, 0.6399, 0.938, 0.6369, 0.9375, 0.6369, 0.8402, 0.6399, 0.8402, 0.6415, 0.8412, 0.6446, 0.8407, 0.6446, 0.9385, 0.6415, 0.9385, 0.8598, 0.7086, 0.8636, 0.7082, 0.8636, 0.8355, 0.8598, 0.8355, 0.7944, 0.8375, 0.7906, 0.8368, 0.7905, 0.7131, 0.7944, 0.7131, 0.8462, 0.7188, 0.852, 0.7187, 0.852, 0.8987, 0.8462, 0.8987, 0.7732, 0.7129, 0.777, 0.7122, 0.777, 0.8374, 0.7732, 0.8374, 0.6769, 0.9385, 0.674, 0.9374, 0.674, 0.8423, 0.6769, 0.8437, 0.5785, 0.7216, 0.5841, 0.7199, 0.5841, 0.9378, 0.5788, 0.941, 0.1137, 0.97, 0.1081, 0.968, 0.1087, 0.7518, 0.1137, 0.7555, 0.03398, 0.7536, 0.03955, 0.7517, 0.03955, 0.968, 0.03446, 0.9715, 0.1307, 0.9716, 0.1251, 0.9697, 0.1256, 0.7518, 0.1307, 0.7553, 0.1166, 0.7537, 0.1222, 0.7518, 0.1222, 0.9663, 0.1171, 0.97, 0.04808, 0.9728, 0.04248, 0.9711, 0.04288, 0.7517, 0.04808, 0.7549, 0.01776, 0.7545, 0.02331, 0.7525, 0.02331, 0.9654, 0.01829, 0.9691, 0.5926, 0.9421, 0.587, 0.9406, 0.5873, 0.7199, 0.5926, 0.7227, 0.1662, 0.7546, 0.1717, 0.7526, 0.1717, 0.9638, 0.1667, 0.9674, 0.8307, 0.9025, 0.8267, 0.9017, 0.8269, 0.7465, 0.8307, 0.7481, 0.1492, 0.7544, 0.1547, 0.7526, 0.1547, 0.9623, 0.1496, 0.9656, 0.8186, 0.9029, 0.8146, 0.9023, 0.8147, 0.7465, 0.8186, 0.7477, 0.8771, 0.7069, 0.8809, 0.7071, 0.8809, 0.8443, 0.8771, 0.8441, 0.5654, 0.7247, 0.571, 0.7231, 0.571, 0.9315, 0.5657, 0.9344, 0.8065, 0.903, 0.8025, 0.9026, 0.8025, 0.7465, 0.8065, 0.7472, 0.9213, 0.8433, 0.9174, 0.8429, 0.9175, 0.7053, 0.9213, 0.7061, 0.929, 0.6986, 0.9328, 0.6977, 0.9328, 0.8358, 0.9291, 0.8374, 0.7883, 0.9029, 0.7843, 0.9027, 0.7843, 0.7465, 0.7883, 0.7467, 0.6677, 0.8326, 0.6647, 0.8321, 0.6647, 0.721, 0.6677, 0.722, 0.9232, 0.706, 0.927, 0.7053, 0.927, 0.8429, 0.9233, 0.8441, 0.7944, 0.9027, 0.7904, 0.9029, 0.7904, 0.7467, 0.7944, 0.7465, 0.8488, 0.8932, 0.8449, 0.8922, 0.845, 0.7465, 0.8488, 0.7482, 0.9059, 0.7074, 0.9098, 0.7069, 0.9098, 0.8442, 0.906, 0.845, 0.7964, 0.7468, 0.8004, 0.7465, 0.8004, 0.9023, 0.7965, 0.903, 0.1462, 0.9639, 0.1406, 0.9623, 0.1409, 0.7526, 0.1462, 0.7555, 0.8982, 0.8443, 0.8944, 0.8445, 0.8944, 0.7073, 0.8982, 0.7071, 0.6369, 0.7196, 0.6399, 0.7191, 0.6399, 0.838, 0.6369, 0.8389, 0.1633, 0.9656, 0.1577, 0.9638, 0.1581, 0.7526, 0.1633, 0.7559, 0.6461, 0.7206, 0.6492, 0.7199, 0.6492, 0.8382, 0.6462, 0.8395, 0.1802, 0.9674, 0.1747, 0.9655, 0.1752, 0.7526, 0.1802, 0.7562, 0.6117, 0.7205, 0.6173, 0.7191, 0.6173, 0.9385, 0.612, 0.9413, 0.6538, 0.8388, 0.6507, 0.8389, 0.6508, 0.7208, 0.6538, 0.7204, 0.1916, 0.7115, 0.197, 0.7091, 0.197, 0.8848, 0.1917, 0.8877, 0.8605, 0.8983, 0.8549, 0.8964, 0.855, 0.7187, 0.8605, 0.7209, 0.2083, 0.7114, 0.2138, 0.7091, 0.2138, 0.8844, 0.2084, 0.8872, 0.9155, 0.8255, 0.9117, 0.8245, 0.9117, 0.7059, 0.9155, 0.7071, 0.1831, 0.7113, 0.1886, 0.7091, 0.1886, 0.884, 0.1832, 0.8866, 0.8405, 0.8294, 0.8367, 0.8287, 0.8367, 0.71, 0.8405, 0.7109, 0.6785, 0.8452, 0.6816, 0.8453, 0.6816, 0.9385, 0.6785, 0.9384, 0.4501, 0.711, 0.4557, 0.7091, 0.4557, 0.8837, 0.4502, 0.8859, 0.904, 0.8259, 0.9002, 0.8254, 0.9002, 0.7066, 0.904, 0.7072, 0.8669, 0.8724, 0.8629, 0.8719, 0.8629, 0.7501, 0.8669, 0.7507, 0.6831, 0.7236, 0.6861, 0.7228, 0.6861, 0.8162, 0.6831, 0.8172, 0.8136, 0.7115, 0.8175, 0.7117, 0.8175, 0.8305, 0.8136, 0.8303, 0.8729, 0.8724, 0.8689, 0.8716, 0.869, 0.7496, 0.8729, 0.7506, 0.872, 0.7199, 0.8777, 0.7187, 0.8777, 0.8928, 0.8721, 0.8942, 0.6693, 0.7211, 0.6724, 0.721, 0.6724, 0.8165, 0.6693, 0.8167, 0.6862, 0.9396, 0.6831, 0.9387, 0.6832, 0.8452, 0.6862, 0.8461, 0.8634, 0.7194, 0.8691, 0.7187, 0.8691, 0.8927, 0.8634, 0.8936, 0.8482, 0.7096, 0.8521, 0.7091, 0.8521, 0.8278, 0.8482, 0.8284, 0.4642, 0.8859, 0.4586, 0.884, 0.4587, 0.7091, 0.4642, 0.7113, 0.6785, 0.7239, 0.6815, 0.7238, 0.6815, 0.817, 0.6785, 0.8172, 0.8252, 0.7116, 0.8289, 0.7108, 0.8289, 0.8294, 0.8252, 0.8303, 0.8788, 0.8724, 0.875, 0.8709, 0.875, 0.7482, 0.8788, 0.75, 0.6694, 0.8427, 0.6724, 0.8419, 0.6724, 0.9371, 0.6694, 0.938, 0.2054, 0.8872, 0.1999, 0.8848, 0.2, 0.7091, 0.2054, 0.7118, 0.8569, 0.7478, 0.8608, 0.7465, 0.8608, 0.8705, 0.857, 0.8721, 0.4388, 0.8877, 0.4334, 0.8852, 0.4335, 0.7091, 0.4388, 0.7119, 0.6739, 0.7222, 0.6769, 0.721, 0.6769, 0.8158, 0.674, 0.8172, 0.6906, 0.9396, 0.6877, 0.9382, 0.6878, 0.8436, 0.6906, 0.8452, 0.8806, 0.721, 0.8861, 0.7187, 0.8861, 0.8953, 0.8807, 0.898, 0.6906, 0.8188, 0.6877, 0.8176, 0.6877, 0.7228, 0.6906, 0.7243, 0.4417, 0.7115, 0.4472, 0.7091, 0.4472, 0.8852, 0.4419, 0.8881, 0.6038, 0.8408, 0.6095, 0.8406, 0.6095, 0.9634, 0.6038, 0.9635, 0.9208, 0.8773, 0.915, 0.8775, 0.915, 0.7399, 0.9208, 0.7397, 0.909, 0.8716, 0.9051, 0.8727, 0.9051, 0.7765, 0.909, 0.7753, 0.7091, 0.8184, 0.7061, 0.8178, 0.7061, 0.7441, 0.7091, 0.7447, 0.899, 0.7767, 0.903, 0.7774, 0.903, 0.8737, 0.899, 0.8729, 0.9293, 0.8747, 0.9237, 0.8763, 0.9237, 0.7387, 0.9293, 0.7372, 0.6999, 0.9173, 0.6968, 0.9176, 0.6968, 0.8439, 0.6999, 0.8436, 0.9111, 0.7753, 0.915, 0.7765, 0.915, 0.8727, 0.9111, 0.8715, 0.8634, 0.7756, 0.8691, 0.7751, 0.8691, 0.9127, 0.8635, 0.9131, 0.5512, 0.9225, 0.5456, 0.924, 0.5456, 0.7865, 0.5512, 0.785, 0.5922, 0.9227, 0.5865, 0.9214, 0.5865, 0.7838, 0.5922, 0.7852, 0.7045, 0.8182, 0.7015, 0.8178, 0.7015, 0.7441, 0.7045, 0.7445, 0.9323, 0.7388, 0.9379, 0.7372, 0.9379, 0.8747, 0.9323, 0.8764, 0.9208, 0.8763, 0.915, 0.8761, 0.915, 0.7385, 0.9208, 0.7387, 0.8864, 0.9171, 0.8806, 0.9173, 0.8806, 0.7797, 0.8864, 0.7795, 0.7107, 0.7441, 0.7137, 0.745, 0.7137, 0.8187, 0.7107, 0.8178, 0.4305, 0.8466, 0.4247, 0.8474, 0.4246, 0.7099, 0.4305, 0.7091, 0.576, 0.9209, 0.5703, 0.9223, 0.5703, 0.7847, 0.576, 0.7834, 0.9293, 0.8788, 0.9237, 0.8773, 0.9237, 0.7397, 0.9293, 0.7412, 0.897, 0.8714, 0.893, 0.871, 0.893, 0.7748, 0.897, 0.7752, 0.7183, 0.9172, 0.7153, 0.9181, 0.7153, 0.8444, 0.7183, 0.8435, 0.9064, 0.7397, 0.9121, 0.7402, 0.9121, 0.8778, 0.9064, 0.8773, 0.5425, 0.924, 0.5369, 0.9225, 0.5369, 0.785, 0.5425, 0.7865, 0.7092, 0.9172, 0.7061, 0.9178, 0.7061, 0.8441, 0.7092, 0.8435, 0.8777, 0.9127, 0.872, 0.9138, 0.872, 0.7762, 0.8777, 0.7751, 0.7137, 0.9181, 0.7107, 0.9172, 0.7107, 0.8435, 0.7137, 0.8444, 0.852, 0.918, 0.8462, 0.9178, 0.8462, 0.7802, 0.852, 0.7804, 0.7183, 0.8178, 0.7153, 0.8187, 0.7153, 0.745, 0.7183, 0.7441, 0.7045, 0.9178, 0.7015, 0.9173, 0.7015, 0.8436, 0.7045, 0.8441, 0.5674, 0.9223, 0.5618, 0.9209, 0.5618, 0.7834, 0.5674, 0.7847, 0.6008, 0.9214, 0.5951, 0.9227, 0.5951, 0.7852, 0.6008, 0.7838, 0.9121, 0.8743, 0.9064, 0.8751, 0.9064, 0.7375, 0.9121, 0.7367, 0.7135, 0.9712, 0.7078, 0.9716, 0.7078, 0.8381, 0.7135, 0.8375, 0.4643, 0.9952, 0.4587, 0.9936, 0.4586, 0.8889, 0.4643, 0.8892, 0.4331, 0.8917, 0.4388, 0.891, 0.4388, 0.9949, 0.4331, 0.995, 0.5123, 0.8436, 0.5179, 0.8431, 0.5179, 0.9657, 0.5122, 0.9658, 0.7461, 0.9131, 0.7432, 0.9121, 0.7431, 0.8553, 0.7461, 0.8556, 0.7477, 0.7463, 0.7508, 0.7462, 0.7508, 0.8015, 0.7477, 0.8016, 0.6125, 0.8418, 0.6183, 0.8406, 0.6183, 0.9628, 0.6125, 0.963, 0.9899, 0.8491, 0.9844, 0.8469, 0.9841, 0.7395, 0.9899, 0.7399, 0.7598, 0.8514, 0.7655, 0.8499, 0.7655, 0.9711, 0.7597, 0.9713, 0.9552, 0.99, 0.9497, 0.9877, 0.9495, 0.8785, 0.9552, 0.879, 0.7385, 0.7471, 0.7415, 0.7462, 0.7415, 0.8104, 0.7384, 0.8106, 0.9725, 0.9894, 0.9671, 0.987, 0.9668, 0.876, 0.9725, 0.8765, 0.9757, 0.7592, 0.9812, 0.7572, 0.9812, 0.8756, 0.9755, 0.876, 0.9512, 0.8632, 0.9474, 0.8615, 0.9472, 0.7825, 0.9512, 0.7828, 0.7386, 0.8565, 0.7415, 0.8553, 0.7415, 0.9179, 0.7384, 0.9181, 0.9812, 0.9783, 0.9757, 0.976, 0.9755, 0.8612, 0.9812, 0.8615, 0.7432, 0.7474, 0.7461, 0.7462, 0.7461, 0.8077, 0.7431, 0.808, 0.9812, 0.8582, 0.9757, 0.8562, 0.9755, 0.7395, 0.9812, 0.7398, 0.9844, 0.8635, 0.9899, 0.8612, 0.9899, 0.9741, 0.9841, 0.9746, 0.9452, 0.8632, 0.9413, 0.8619, 0.9412, 0.7791, 0.9452, 0.7793, 0.9584, 0.8806, 0.9639, 0.8783, 0.9639, 0.9893, 0.9581, 0.9898, 0.7915, 0.9709, 0.7858, 0.9694, 0.7857, 0.8495, 0.7915, 0.8497, 0.941, 0.8806, 0.9465, 0.8785, 0.9465, 0.9877, 0.9408, 0.9881, 0.5266, 0.9675, 0.5209, 0.9665, 0.5209, 0.8453, 0.5266, 0.8455, 0.9985, 0.9645, 0.9928, 0.9643, 0.9928, 0.8612, 0.9985, 0.8612, 0.9843, 0.77, 0.9899, 0.7681, 0.9899, 0.8756, 0.9841, 0.876, 0.007212, 0.9645, 0.001484, 0.9639, 0.001462, 0.8418, 0.007212, 0.8419, 0.9573, 0.8553, 0.9533, 0.8548, 0.9533, 0.7825, 0.9573, 0.7826, 0.9262, 0.8838, 0.9318, 0.8822, 0.9318, 0.9882, 0.926, 0.9885, 0.6789, 0.9622, 0.6731, 0.9619, 0.6731, 0.8393, 0.6789, 0.8393, 0.4475, 0.996, 0.4418, 0.9949, 0.4417, 0.891, 0.4475, 0.8913, 0.1832, 0.8907, 0.1889, 0.8895, 0.1889, 0.9943, 0.1831, 0.9945, 0.4217, 0.8486, 0.416, 0.8486, 0.416, 0.7091, 0.4217, 0.7091, 0.6702, 0.9636, 0.6645, 0.9629, 0.6645, 0.8281, 0.6702, 0.829, 0.7337, 0.8364, 0.7395, 0.8358, 0.7395, 0.9695, 0.7337, 0.9702, 0.7322, 0.8185, 0.7291, 0.8181, 0.7291, 0.746, 0.7322, 0.7465, 0.7684, 0.836, 0.7741, 0.8354, 0.7741, 0.9692, 0.7684, 0.97, 0.9639, 0.876, 0.9581, 0.8753, 0.9581, 0.7409, 0.9639, 0.7418, 0.7511, 0.8359, 0.7568, 0.8352, 0.7568, 0.9692, 0.7511, 0.9701, 0.7322, 0.9176, 0.7291, 0.9173, 0.7292, 0.8454, 0.7322, 0.8459, 0.9581, 0.7406, 0.9639, 0.7399, 0.9639, 0.8741, 0.9581, 0.875, 0.7828, 0.97, 0.7771, 0.9694, 0.7771, 0.8354, 0.7828, 0.8362, 0.929, 0.7783, 0.9331, 0.7778, 0.9331, 0.8718, 0.9291, 0.8724, 0.7481, 0.9702, 0.7424, 0.9696, 0.7424, 0.8358, 0.7481, 0.8365, 0.6992, 0.827, 0.7049, 0.8263, 0.7049, 0.9609, 0.6992, 0.9618, 0.7308, 0.9709, 0.7251, 0.9704, 0.7251, 0.8368, 0.7308, 0.8373, 0.7164, 0.8253, 0.7222, 0.8247, 0.7222, 0.9595, 0.7164, 0.9603, 0.9351, 0.7781, 0.9391, 0.7783, 0.9391, 0.8717, 0.9351, 0.8714, 0.9552, 0.8764, 0.9495, 0.8763, 0.9495, 0.7409, 0.9552, 0.7409, 0.7245, 0.8457, 0.7276, 0.8454, 0.7276, 0.9177, 0.7245, 0.9181, 0.6904, 0.8388, 0.6962, 0.839, 0.6962, 0.9724, 0.6904, 0.9722, 0.7199, 0.8454, 0.7229, 0.8455, 0.7229, 0.9181, 0.7199, 0.9179, 0.927, 0.8724, 0.923, 0.8727, 0.923, 0.7782, 0.927, 0.7778, 0.9725, 0.876, 0.9668, 0.8759, 0.9668, 0.7425, 0.9725, 0.7426, 0.9408, 0.7399, 0.9465, 0.7402, 0.9465, 0.8756, 0.9408, 0.8751, 0.7198, 0.7462, 0.7229, 0.746, 0.7229, 0.8184, 0.7198, 0.8187, 0.7369, 0.9173, 0.7338, 0.9173, 0.7338, 0.8459, 0.7369, 0.8458, 0.7276, 0.8187, 0.7245, 0.8184, 0.7245, 0.746, 0.7276, 0.7463, 0.9465, 0.8726, 0.9408, 0.8728, 0.9408, 0.7374, 0.9465, 0.7372, 0.9725, 0.8729, 0.9668, 0.8731, 0.9668, 0.7397, 0.9725, 0.7395, 0.8001, 0.9585, 0.7944, 0.9579, 0.7944, 0.8228, 0.8001, 0.8235, 0.9552, 0.8753, 0.9495, 0.8754, 0.9495, 0.74, 0.9552, 0.7399, 0.7368, 0.8177, 0.7338, 0.8179, 0.7338, 0.7464, 0.7368, 0.7462, 0.6876, 0.9632, 0.6818, 0.9626, 0.6819, 0.8276, 0.6876, 0.8284, 0.3051, 0.9156, 0.3051, 0.9233, 0.2772, 0.9228, 0.2772, 0.9163, 0.3287, 0.8486, 0.3229, 0.8486, 0.3229, 0.7091, 0.3287, 0.7091, 0.2224, 0.8486, 0.2167, 0.8486, 0.2167, 0.7091, 0.2224, 0.7091, 0.361, 0.8486, 0.3552, 0.8486, 0.3552, 0.7091, 0.361, 0.7091, 0.3783, 0.8486, 0.3726, 0.8486, 0.3726, 0.7091, 0.3783, 0.7091, 0.3697, 0.8486, 0.3639, 0.8486, 0.3639, 0.7091, 0.3697, 0.7091, 0.3957, 0.8486, 0.3899, 0.8486, 0.3899, 0.7091, 0.3957, 0.7091, 0.3092, 0.8486, 0.3034, 0.8486, 0.3034, 0.7091, 0.3092, 0.7091, 0.2745, 0.8486, 0.2687, 0.8486, 0.2687, 0.7091, 0.2745, 0.7091, 0.8948, 0.8793, 0.889, 0.8793, 0.889, 0.7397, 0.8948, 0.7397, 0.6953, 0.8188, 0.6922, 0.8188, 0.6922, 0.7441, 0.6953, 0.7441, 0.3523, 0.8486, 0.3466, 0.8486, 0.3466, 0.7091, 0.3523, 0.7091, 0.8909, 0.8724, 0.8869, 0.8724, 0.8869, 0.7748, 0.8909, 0.7748, 0.8948, 0.8762, 0.889, 0.8763, 0.889, 0.7367, 0.8948, 0.7367, 0.335, 0.8486, 0.3292, 0.8486, 0.3292, 0.7091, 0.335, 0.7091, 0.9034, 0.8793, 0.8977, 0.8793, 0.8977, 0.7397, 0.9034, 0.7397, 0.2918, 0.8486, 0.2861, 0.8486, 0.2861, 0.7091, 0.2918, 0.7091, 0.8848, 0.8724, 0.8808, 0.8724, 0.8808, 0.7748, 0.8848, 0.7748, 0.6953, 0.9184, 0.6922, 0.9184, 0.6922, 0.8436, 0.6953, 0.8436, 0.3005, 0.8486, 0.2948, 0.8486, 0.2948, 0.7091, 0.3005, 0.7091, 0.9034, 0.8763, 0.8977, 0.8762, 0.8977, 0.7367, 0.9034, 0.7367, 0.3179, 0.8486, 0.3121, 0.8486, 0.3121, 0.7091, 0.3179, 0.7091, 0.3373, 0.8486, 0.3316, 0.8486, 0.3316, 0.7091, 0.3373, 0.7091, 0.6999, 0.8188, 0.6968, 0.8188, 0.6968, 0.7441, 0.6999, 0.7441, 0.3436, 0.8486, 0.3379, 0.8486, 0.3379, 0.7091, 0.3436, 0.7091, 0.4044, 0.8486, 0.3986, 0.8486, 0.3986, 0.7091, 0.4044, 0.7091, 0.2832, 0.8486, 0.2774, 0.8486, 0.2774, 0.7091, 0.2832, 0.7091, 0.413, 0.8486, 0.4073, 0.8486, 0.4073, 0.7091, 0.413, 0.7091, 0.2658, 0.8486, 0.2601, 0.8486, 0.2601, 0.7091, 0.2658, 0.7091, 0.346, 0.8486, 0.3403, 0.8486, 0.3403, 0.7091, 0.346, 0.7091, 0.387, 0.8486, 0.3813, 0.8486, 0.3813, 0.7091, 0.387, 0.7091, 0.2311, 0.8486, 0.2254, 0.8486, 0.2254, 0.7091, 0.2311, 0.7091, 0.826, 0.8058, 0.8281, 0.8057, 0.8281, 0.9411, 0.8202, 0.9412, 0.5507, 0.8479, 0.5467, 0.8479, 0.5468, 0.6884, 0.5507, 0.6883, 0.6094, 0.7091, 0.6134, 0.7093, 0.6134, 0.8675, 0.6095, 0.8667, 0.6585, 0.8385, 0.6554, 0.8385, 0.6554, 0.7207, 0.6585, 0.7204, 0.6187, 0.9473, 0.6147, 0.9474, 0.6147, 0.7882, 0.6187, 0.7879, 0.6213, 0.7091, 0.6252, 0.7092, 0.6252, 0.868, 0.6213, 0.8673, 0.6088, 0.9391, 0.603, 0.9391, 0.603, 0.7192, 0.6088, 0.719, 0.6312, 0.8683, 0.6273, 0.8684, 0.6273, 0.7096, 0.6312, 0.7091, 0.6059, 0.7903, 0.6098, 0.7904, 0.6098, 0.9496, 0.6059, 0.9491, 0.66, 0.7208, 0.6631, 0.7208, 0.6631, 0.8387, 0.66, 0.8386, 0.6193, 0.8679, 0.6154, 0.8681, 0.6154, 0.7098, 0.6193, 0.7091, 0.6207, 0.7879, 0.6246, 0.7879, 0.6246, 0.9474, 0.6207, 0.9471, 0.8428, 0.9007, 0.8388, 0.9007, 0.8388, 0.7465, 0.8428, 0.7468, 0.6074, 0.8674, 0.6035, 0.8675, 0.6035, 0.71, 0.6074, 0.7091, 0.5408, 0.6883, 0.5447, 0.6883, 0.5447, 0.8479, 0.5408, 0.8478, 0.8368, 0.9012, 0.8327, 0.9011, 0.8328, 0.7465, 0.8368, 0.747, 0.643, 0.8666, 0.6391, 0.8668, 0.6392, 0.71, 0.643, 0.7091, 0.8207, 0.7465, 0.8247, 0.7466, 0.8247, 0.9018, 0.8207, 0.9011, 0.651, 0.7093, 0.6549, 0.7091, 0.6549, 0.865, 0.651, 0.866, 0.8086, 0.7465, 0.8126, 0.7467, 0.8126, 0.9025, 0.8086, 0.9017, 0.6628, 0.7093, 0.6667, 0.7091, 0.6667, 0.8641, 0.6629, 0.8652, 0.7823, 0.9034, 0.7782, 0.9032, 0.7783, 0.7465, 0.7823, 0.7475, 0.6687, 0.7093, 0.6727, 0.7091, 0.6727, 0.8632, 0.6688, 0.8643, 0.7701, 0.9043, 0.7661, 0.904, 0.7662, 0.7465, 0.7701, 0.7476, 0.6806, 0.7093, 0.6845, 0.7091, 0.6845, 0.8624, 0.6807, 0.8634, 0.6786, 0.8643, 0.6747, 0.8641, 0.6747, 0.7091, 0.6786, 0.7102, 0.7722, 0.7467, 0.7762, 0.7465, 0.7762, 0.9024, 0.7722, 0.9034, 0.6608, 0.8652, 0.6569, 0.865, 0.657, 0.7091, 0.6608, 0.7102, 0.6353, 0.8385, 0.6322, 0.8386, 0.6323, 0.7198, 0.6353, 0.7191, 0.649, 0.866, 0.645, 0.8658, 0.6451, 0.7091, 0.649, 0.7101, 0.6446, 0.838, 0.6415, 0.8381, 0.6415, 0.7197, 0.6446, 0.7191, 0.6371, 0.8668, 0.6332, 0.8666, 0.6332, 0.7091, 0.6371, 0.71, 0.1715, 0.9042, 0.1715, 0.9334, 0.1375, 0.9306, 0.1375, 0.9071, 0.8381, 0.8772, 0.8381, 0.8744, 0.9421, 0.8698, 0.9421, 0.8803, 0.8192, 0.9409, 0.8171, 0.9409, 0.8113, 0.8058, 0.8192, 0.8057, 0.8381, 0.9193, 0.8381, 0.9165, 0.9395, 0.916, 0.9395, 0.9265, 0.8381, 0.8642, 0.8381, 0.8615, 0.9421, 0.8582, 0.9421, 0.8687, 0.7894, 0.9412, 0.7873, 0.9411, 0.7815, 0.8057, 0.7894, 0.8058, 0.8381, 0.9321, 0.8381, 0.9293, 0.9394, 0.9276, 0.9394, 0.9381, 0.8381, 0.886, 0.8381, 0.8833, 0.942, 0.8813, 0.942, 0.8918, 0.7805, 0.9415, 0.7784, 0.9414, 0.7726, 0.8057, 0.7805, 0.8058, 0.8381, 0.9566, 0.8381, 0.9538, 0.9394, 0.9507, 0.9394, 0.9612, 0.8439, 0.7187, 0.8459, 0.7187, 0.8459, 0.8572, 0.8381, 0.8571, 0.9886, 0.8548, 0.9866, 0.8547, 0.9808, 0.7187, 0.9886, 0.7189, 0.8528, 0.7188, 0.8549, 0.7187, 0.8549, 0.8569, 0.847, 0.857, 0.9687, 0.7187, 0.9708, 0.719, 0.9708, 0.8555, 0.9629, 0.8547, 0.8707, 0.7188, 0.8727, 0.7187, 0.8727, 0.8567, 0.8649, 0.8568, 0.9509, 0.7187, 0.953, 0.719, 0.953, 0.8559, 0.9451, 0.8551, 0.8885, 0.7188, 0.8906, 0.7187, 0.8906, 0.8564, 0.8827, 0.8565, 0.9331, 0.7187, 0.9352, 0.719, 0.9352, 0.8562, 0.9273, 0.8554, 0.9153, 0.7188, 0.9174, 0.7187, 0.9174, 0.856, 0.9095, 0.8562, 0.9064, 0.7187, 0.9084, 0.719, 0.9084, 0.8566, 0.9006, 0.8558, 0.9263, 0.856, 0.9242, 0.8563, 0.9184, 0.7195, 0.9263, 0.7187, 0.8995, 0.8565, 0.8974, 0.8564, 0.8916, 0.7187, 0.8995, 0.7189, 0.9441, 0.8557, 0.942, 0.8559, 0.9362, 0.7195, 0.9441, 0.7187, 0.8817, 0.8567, 0.8796, 0.8567, 0.8738, 0.7187, 0.8817, 0.7188, 0.9619, 0.8553, 0.9598, 0.8556, 0.954, 0.7195, 0.9619, 0.7187, 0.8638, 0.857, 0.8617, 0.8569, 0.8559, 0.7187, 0.8638, 0.7188, 0.9776, 0.7188, 0.9797, 0.7187, 0.9797, 0.8547, 0.9718, 0.8548, 0.8381, 0.9144, 0.8381, 0.9116, 0.9419, 0.9044, 0.9419, 0.9149, 0.8381, 0.9695, 0.8381, 0.9667, 0.9394, 0.9622, 0.9394, 0.9727, 0.8349, 0.8058, 0.837, 0.8057, 0.837, 0.9414, 0.8291, 0.9415, 0.8381, 0.9016, 0.8381, 0.8988, 0.942, 0.8929, 0.942, 0.9034, 0.8381, 0.9477, 0.8381, 0.9449, 0.9394, 0.9391, 0.9394, 0.9496, 0.4183, 0.9368, 0.4183, 0.9433, 0.3954, 0.942, 0.3954, 0.9383, 0.3973, 0.9262, 0.3973, 0.9339, 0.3695, 0.9332, 0.3695, 0.9267, 0.6615, 0.9151, 0.6615, 0.9228, 0.6337, 0.9223, 0.6337, 0.9158, 0.3358, 0.9262, 0.3358, 0.9339, 0.308, 0.9333, 0.308, 0.9267, 0.08501, 0.9068, 0.08501, 0.9144, 0.05716, 0.9138, 0.05716, 0.9073, 0.8372, 0.9135, 0.8372, 0.9211, 0.8093, 0.9207, 0.8093, 0.9141, 0.3632, 0.9262, 0.3632, 0.9339, 0.3353, 0.9333, 0.3353, 0.9267, 0.842, 0.7605, 0.842, 0.7633, 0.8321, 0.763, 0.8321, 0.7607, 0.04165, 0.9097, 0.04165, 0.9173, 0.01381, 0.9168, 0.01381, 0.9103, 0.3666, 0.9262, 0.3666, 0.9339, 0.3388, 0.9333, 0.3387, 0.9268, 0.4827, 0.9102, 0.4827, 0.9179, 0.4549, 0.9172, 0.4549, 0.9107, 0.1307, 0.9084, 0.1307, 0.9161, 0.1028, 0.9156, 0.1028, 0.909, 0.305, 0.9262, 0.305, 0.9339, 0.2772, 0.9333, 0.2772, 0.9268, 0.9169, 0.9142, 0.9169, 0.9219, 0.889, 0.9213, 0.889, 0.9147, 0.6843, 0.819, 0.6843, 0.8231, 0.6694, 0.8229, 0.6694, 0.8193, 0.4281, 0.9262, 0.4281, 0.9339, 0.4003, 0.9334, 0.4003, 0.9268, 0.3632, 0.9156, 0.3632, 0.9233, 0.3353, 0.9226, 0.3353, 0.9161, 0.6615, 0.9045, 0.6615, 0.9122, 0.6337, 0.9116, 0.6337, 0.9051, 0.6615, 0.9257, 0.6615, 0.9334, 0.6337, 0.9329, 0.6337, 0.9263, 0.3358, 0.9156, 0.3358, 0.9233, 0.308, 0.9226, 0.308, 0.916, 0.9168, 0.9248, 0.9168, 0.9325, 0.889, 0.932, 0.889, 0.9255, 0.3973, 0.9156, 0.3973, 0.9233, 0.3695, 0.9226, 0.3695, 0.916, 0.4827, 0.9208, 0.4827, 0.9285, 0.4549, 0.928, 0.4549, 0.9215, 0.08499, 0.9174, 0.08499, 0.925, 0.05716, 0.9243, 0.05716, 0.9178, 0.04163, 0.9203, 0.04163, 0.9279, 0.01381, 0.9275, 0.01381, 0.9209, 0.8861, 0.9202, 0.8861, 0.9279, 0.8583, 0.9272, 0.8583, 0.9206, 0.1307, 0.919, 0.1307, 0.9267, 0.1028, 0.9262, 0.1028, 0.9197, 0.2424, 0.9221, 0.2424, 0.9298, 0.2146, 0.9291, 0.2146, 0.9226, 0.4281, 0.9156, 0.4281, 0.9233, 0.4003, 0.9228, 0.4003, 0.9163, 0.8372, 0.9241, 0.8372, 0.9317, 0.8093, 0.9311, 0.8093, 0.9245, 0.3666, 0.9156, 0.3666, 0.9233, 0.3388, 0.9228, 0.3387, 0.9163, 0.6008, 0.9256, 0.6008, 0.9333, 0.5729, 0.9327, 0.5729, 0.9261, 0.8549, 0.9241, 0.8549, 0.9278, 0.8401, 0.9264, 0.8401, 0.9256, 0.3924, 0.9368, 0.3924, 0.9433, 0.3695, 0.9418, 0.3695, 0.9381, 0.5598, 0.9364, 0.5598, 0.943, 0.5369, 0.9417, 0.5369, 0.9379, 0.3666, 0.9368, 0.3666, 0.9433, 0.3437, 0.9418, 0.3437, 0.9381, 0.6615, 0.9363, 0.6615, 0.9429, 0.6386, 0.9415, 0.6386, 0.9378, 0.3149, 0.9368, 0.3149, 0.9433, 0.292, 0.9419, 0.292, 0.9381, 0.5959, 0.9362, 0.5959, 0.9428, 0.5729, 0.9415, 0.5729, 0.9377, 0.7214, 0.8247, 0.7214, 0.8282, 0.7091, 0.8274, 0.7091, 0.8254, 0.8372, 0.9347, 0.8372, 0.9412, 0.8142, 0.9399, 0.8142, 0.9361, 0.7214, 0.8298, 0.7214, 0.8333, 0.7091, 0.8325, 0.7091, 0.8305, 0.4778, 0.9314, 0.4778, 0.9379, 0.4549, 0.9366, 0.4549, 0.9329, 0.8812, 0.9403, 0.8812, 0.9468, 0.8583, 0.9454, 0.8583, 0.9416, 0.2435, 0.8705, 0.2435, 0.877, 0.2206, 0.8756, 0.2206, 0.8718, 0.8812, 0.9308, 0.8812, 0.9373, 0.8583, 0.936, 0.8583, 0.9323, 0.03671, 0.9403, 0.03671, 0.9469, 0.01381, 0.9455, 0.01381, 0.9417, 0.5599, 0.927, 0.5599, 0.9335, 0.5369, 0.9321, 0.5369, 0.9283, 0.08501, 0.9279, 0.08501, 0.9345, 0.06204, 0.9331, 0.06204, 0.9294, 0.4778, 0.9409, 0.4778, 0.9474, 0.4549, 0.946, 0.4549, 0.9423, 0.1307, 0.9296, 0.1307, 0.9361, 0.1077, 0.9347, 0.1077, 0.9309, 0.2435, 0.8799, 0.2435, 0.8865, 0.2206, 0.8851, 0.2206, 0.8814, 0.1306, 0.9391, 0.1306, 0.9456, 0.1077, 0.9442, 0.1077, 0.9405, 0.03676, 0.9308, 0.03676, 0.9374, 0.01381, 0.9359, 0.01381, 0.9322, 0.2435, 0.861, 0.2435, 0.8675, 0.2206, 0.8661, 0.2206, 0.8624, 0.08495, 0.9374, 0.08495, 0.944, 0.06204, 0.9426, 0.06204, 0.9389, 0.2376, 0.9327, 0.2376, 0.9393, 0.2146, 0.9378, 0.2146, 0.9341, 0.2435, 0.8515, 0.2435, 0.8581, 0.2206, 0.8566, 0.2206, 0.8529, 0.7214, 0.8368, 0.7214, 0.8403, 0.7091, 0.8396, 0.7091, 0.8376, 0.912, 0.9354, 0.912, 0.942, 0.889, 0.9405, 0.889, 0.9367, 0.2891, 0.9368, 0.2891, 0.9433, 0.2661, 0.942, 0.2661, 0.9383, 0.8513, 0.7605, 0.8513, 0.7629, 0.8431, 0.7623, 0.8431, 0.761, 0.3407, 0.9368, 0.3407, 0.9433, 0.3178, 0.942, 0.3178, 0.9383, 0.1717, 0.9363, 0.1717, 0.9429, 0.1487, 0.9413, 0.1487, 0.9376, 0.6248, 0.9067, 0.6252, 0.9061, 0.6256, 0.9055, 0.6261, 0.905, 0.6267, 0.9047, 0.6273, 0.9045, 0.6279, 0.9045, 0.6286, 0.9047, 0.6291, 0.905, 0.6296, 0.9055, 0.6301, 0.9061, 0.6304, 0.9067, 0.6307, 0.9075, 0.6308, 0.9083, 0.6308, 0.9091, 0.6307, 0.9099, 0.6304, 0.9107, 0.6301, 0.9114, 0.6296, 0.912, 0.6291, 0.9124, 0.6286, 0.9128, 0.6279, 0.9129, 0.6273, 0.9129, 0.6267, 0.9128, 0.6261, 0.9124, 0.6256, 0.912, 0.6252, 0.9114, 0.6248, 0.9107, 0.6246, 0.9099, 0.6245, 0.9091, 0.6245, 0.9083, 0.6246, 0.9075, 0.917, 0.7655, 0.917, 0.7681, 0.9067, 0.7671, 0.9067, 0.7665, 0.2117, 0.9221, 0.2117, 0.9259, 0.1969, 0.9245, 0.1969, 0.9236, 0.917, 0.7562, 0.917, 0.7588, 0.9067, 0.7577, 0.9067, 0.7572, 0.9036, 0.7477, 0.9036, 0.7503, 0.8932, 0.7493, 0.8932, 0.7488, 0.8506, 0.7667, 0.8506, 0.768, 0.8453, 0.7675, 0.8453, 0.7672, 0.4633, 0.8394, 0.4633, 0.8432, 0.4485, 0.8417, 0.4485, 0.8409, 0.8913, 0.7204, 0.8913, 0.723, 0.8809, 0.7221, 0.8809, 0.7215, 0.9171, 0.7429, 0.9171, 0.7455, 0.9068, 0.7445, 0.9068, 0.7439, 0.6938, 0.8211, 0.6938, 0.8231, 0.6859, 0.8224, 0.6859, 0.8219, 0.8912, 0.7477, 0.8912, 0.7503, 0.8808, 0.7493, 0.8808, 0.7487, 0.8506, 0.771, 0.8506, 0.7723, 0.8453, 0.7718, 0.8453, 0.7715, 0.831, 0.7592, 0.831, 0.7605, 0.8258, 0.76, 0.8258, 0.7597, 0.9007, 0.7742, 0.9007, 0.776, 0.8938, 0.7753, 0.8938, 0.7749, 0.8506, 0.7734, 0.8506, 0.7747, 0.8453, 0.7742, 0.8453, 0.7739, 0.7033, 0.8211, 0.7033, 0.8231, 0.6954, 0.8223, 0.6954, 0.8219, 0.8311, 0.7494, 0.8311, 0.7511, 0.8244, 0.7504, 0.8244, 0.75, 0.8506, 0.7643, 0.8506, 0.7656, 0.8453, 0.7651, 0.8453, 0.7648, 0.9037, 0.7204, 0.9037, 0.723, 0.8933, 0.722, 0.8933, 0.7214, 0.8856, 0.776, 0.8856, 0.7742, 0.8925, 0.7749, 0.8925, 0.7753, 0.917, 0.7608, 0.917, 0.7634, 0.9067, 0.7624, 0.9067, 0.7619, 0.7128, 0.8211, 0.7128, 0.8231, 0.7049, 0.8223, 0.7049, 0.8219, 0.917, 0.7701, 0.917, 0.7728, 0.9067, 0.7718, 0.9067, 0.7712, 0.2117, 0.9288, 0.2117, 0.9325, 0.1969, 0.931, 0.1969, 0.9302, 0.1048, 0.9362, 0.1048, 0.94, 0.09001, 0.9386, 0.09001, 0.9377, 0.8549, 0.9307, 0.8549, 0.9345, 0.8401, 0.933, 0.8401, 0.9321, 0.9056, 0.7503, 0.9056, 0.7477, 0.9159, 0.7487, 0.9159, 0.7493, 0.2117, 0.9355, 0.2117, 0.9392, 0.1969, 0.9377, 0.1969, 0.9369, 0.05446, 0.9308, 0.05446, 0.9346, 0.03969, 0.9332, 0.03969, 0.9324, 0.916, 0.7204, 0.916, 0.723, 0.9057, 0.722, 0.9057, 0.7214, 0.1048, 0.9296, 0.1048, 0.9333, 0.09001, 0.9319, 0.09001, 0.9311, 0.3521, 0.9368, 0.3521, 0.9405, 0.3373, 0.939, 0.3373, 0.9382, 0.8301, 0.2348, 0.8153, 0.2305, 0.8014, 0.2224, 0.789, 0.2109, 0.7785, 0.1964, 0.7704, 0.1794, 0.7649, 0.1606, 0.7622, 0.1408, 0.7625, 0.1207, 0.7657, 0.101, 0.7718, 0.08255, 0.7804, 0.06602, 0.7913, 0.05205, 0.804, 0.04118, 0.8181, 0.03382, 0.833, 0.03027, 0.8482, 0.03066, 0.8629, 0.03498, 0.8768, 0.04305, 0.8892, 0.05457, 0.8997, 0.0691, 0.9078, 0.08606, 0.9134, 0.1048, 0.916, 0.1246, 0.9157, 0.1448, 0.9125, 0.1644, 0.9064, 0.1829, 0.8978, 0.1994, 0.8869, 0.2134, 0.8742, 0.2243, 0.8601, 0.2316, 0.8452, 0.2352, 0.4827, 0.8461, 0.4827, 0.8752, 0.4485, 0.8725, 0.4485, 0.849, 0.3109, 0.8836, 0.3109, 0.9127, 0.2767, 0.9097, 0.2767, 0.8862, 0.355, 0.8515, 0.355, 0.8806, 0.3208, 0.8779, 0.3208, 0.8545, 0.4485, 0.9073, 0.4485, 0.8782, 0.4826, 0.8812, 0.4826, 0.9047, 0.4294, 0.8515, 0.4294, 0.8806, 0.3951, 0.878, 0.3951, 0.8545, 0.1306, 0.8763, 0.1306, 0.9055, 0.0964, 0.9024, 0.0964, 0.879, 0.3207, 0.8515, 0.3207, 0.8806, 0.2865, 0.878, 0.2865, 0.8545, 0.6615, 0.8725, 0.6615, 0.9016, 0.6273, 0.8986, 0.6273, 0.8751, 0.1717, 0.8722, 0.1717, 0.9013, 0.1375, 0.8987, 0.1375, 0.8752, 0.6877, 0.8247, 0.6877, 0.8403, 0.6694, 0.8387, 0.6694, 0.8261, 0.09135, 0.8747, 0.09135, 0.9038, 0.05716, 0.9012, 0.05716, 0.8777, 0.3179, 0.8515, 0.3179, 0.8806, 0.2836, 0.8776, 0.2836, 0.8542, 0.04798, 0.8776, 0.04798, 0.9067, 0.01381, 0.9041, 0.01381, 0.8806, 0.3922, 0.8515, 0.3922, 0.8806, 0.358, 0.8777, 0.358, 0.8542, 0.803, 0.9106, 0.803, 0.8814, 0.8372, 0.8841, 0.8372, 0.9075, 0.8373, 0.8494, 0.8373, 0.8785, 0.803, 0.8756, 0.803, 0.8521, 0.3178, 0.8836, 0.3178, 0.9127, 0.2836, 0.91, 0.2836, 0.8866, 0.04808, 0.8456, 0.04808, 0.8747, 0.01381, 0.8718, 0.01381, 0.8483, 0.9048, 0.7251, 0.9048, 0.7455, 0.8809, 0.7435, 0.8809, 0.727, 0.3921, 0.8836, 0.3921, 0.9127, 0.358, 0.91, 0.358, 0.8865, 0.09144, 0.8427, 0.09144, 0.8718, 0.05716, 0.8689, 0.05716, 0.8454, 0.9047, 0.7524, 0.9047, 0.7728, 0.8808, 0.7707, 0.8808, 0.7543, 0.7076, 0.8247, 0.7076, 0.8403, 0.6893, 0.8389, 0.6893, 0.8263, 0.1717, 0.8401, 0.1717, 0.8693, 0.1375, 0.8664, 0.1375, 0.843, 0.2424, 0.8901, 0.2424, 0.9192, 0.2083, 0.9163, 0.2083, 0.8928, 0.9231, 0.8822, 0.9231, 0.9113, 0.889, 0.9086, 0.889, 0.8851, 0.6615, 0.8404, 0.6615, 0.8696, 0.6273, 0.8668, 0.6273, 0.8433, 0.3549, 0.8836, 0.3549, 0.9127, 0.3208, 0.9097, 0.3208, 0.8862, 0.8443, 0.7643, 0.8443, 0.7747, 0.8321, 0.7737, 0.8321, 0.7653, 0.1307, 0.8443, 0.1307, 0.8734, 0.0964, 0.8707, 0.0964, 0.8472, 0.4293, 0.8836, 0.4293, 0.9127, 0.3951, 0.9097, 0.3951, 0.8862, 0.8403, 0.8403, 0.8389, 0.8497, 0.7859, 0.8427, 0.7893, 0.8197, 0.8431, 0.8315, 0.8403, 0.8403, 0.7893, 0.8197, 0.796, 0.798, 0.847, 0.8235, 0.8431, 0.8315, 0.796, 0.798, 0.8058, 0.7784, 0.8521, 0.8168, 0.847, 0.8235, 0.8058, 0.7784, 0.8183, 0.7618, 0.858, 0.8115, 0.8521, 0.8168, 0.8183, 0.7618, 0.8329, 0.7488, 0.8647, 0.8078, 0.858, 0.8115, 0.8329, 0.7488, 0.8492, 0.7398, 0.8717, 0.806, 0.8647, 0.8078, 0.8492, 0.7398, 0.8664, 0.7352, 0.8788, 0.806, 0.8717, 0.806, 0.8664, 0.7352, 0.884, 0.7352, 0.8858, 0.8078, 0.8788, 0.806, 0.884, 0.7352, 0.9013, 0.7398, 0.8924, 0.8115, 0.8858, 0.8078, 0.9013, 0.7398, 0.9176, 0.7488, 0.8984, 0.8168, 0.8924, 0.8115, 0.9176, 0.7488, 0.9322, 0.7618, 0.9034, 0.8235, 0.8984, 0.8168, 0.9322, 0.7618, 0.9447, 0.7784, 0.9074, 0.8315, 0.9034, 0.8235, 0.9447, 0.7784, 0.9544, 0.798, 0.9102, 0.8403, 0.9074, 0.8315, 0.9544, 0.798, 0.9612, 0.8197, 0.9116, 0.8497, 0.9102, 0.8403, 0.9612, 0.8197, 0.9646, 0.8427, 0.9116, 0.8592, 0.9116, 0.8497, 0.9646, 0.8427, 0.9646, 0.8662, 0.9102, 0.8686, 0.9116, 0.8592, 0.9646, 0.8662, 0.9612, 0.8892, 0.9074, 0.8774, 0.9102, 0.8686, 0.9612, 0.8892, 0.9544, 0.9109, 0.9034, 0.8853, 0.9074, 0.8774, 0.9544, 0.9109, 0.9447, 0.9304, 0.8984, 0.8921, 0.9034, 0.8853, 0.9447, 0.9304, 0.9322, 0.947, 0.8924, 0.8974, 0.8984, 0.8921, 0.9322, 0.947, 0.9176, 0.9601, 0.8858, 0.901, 0.8924, 0.8974, 0.9176, 0.9601, 0.9013, 0.9691, 0.8788, 0.9029, 0.8858, 0.901, 0.9013, 0.9691, 0.884, 0.9736, 0.8717, 0.9029, 0.8788, 0.9029, 0.884, 0.9736, 0.8664, 0.9736, 0.8647, 0.901, 0.8717, 0.9029, 0.8664, 0.9736, 0.8492, 0.9691, 0.858, 0.8974, 0.8647, 0.901, 0.8492, 0.9691, 0.8329, 0.9601, 0.8521, 0.8921, 0.858, 0.8974, 0.8329, 0.9601, 0.8183, 0.947, 0.847, 0.8853, 0.8521, 0.8921, 0.8183, 0.947, 0.8058, 0.9304, 0.8431, 0.8774, 0.847, 0.8853, 0.8058, 0.9304, 0.796, 0.9109, 0.8403, 0.8686, 0.8431, 0.8774, 0.796, 0.9109, 0.7893, 0.8892, 0.8389, 0.8592, 0.8403, 0.8686, 0.7893, 0.8892, 0.7859, 0.8662, 0.8389, 0.8497, 0.8389, 0.8592, 0.7859, 0.8662, 0.7859, 0.8427])
me_cylinder.materials.append(mat_box)
me_cylinder.update()

# ---- objects
ob_broom = bpy.data.objects.new('Broom', me_cylinder)

# ---- transforms, parenting, visibility, modifiers, constraints
ob_broom.location = (0.0, 0.0, 0.0)

# ---- collection membership
col_collection.objects.link(ob_broom)

# ---- scene / render settings (as saved in the file)
scene.frame_start = 1; scene.frame_end = 250; scene.frame_set(1)
scene.render.engine = 'BLENDER_EEVEE_NEXT'
scene.cycles.sampling_pattern = 'TABULATED_SOBOL'
scene.cycles.use_light_tree = False
scene.view_settings.view_transform = 'Filmic'
bpy.context.view_layer.update()

# ---- added for rendering (the .blend has no active camera and no usable light): camera, sun
cam_auto = bpy.data.cameras.new('AutoCamera')
cam_auto.lens = 50.0
cam_auto.sensor_width = 36.0
cam_auto.clip_end = 1000.0
ob_auto_camera = bpy.data.objects.new('AutoCamera', cam_auto)
scene.collection.objects.link(ob_auto_camera)
ob_auto_camera.location = (9.70167, -23.324, 18.1027)
ob_auto_camera.rotation_euler = (1.09748, -7.21219e-08, 0.694738)
scene.camera = ob_auto_camera
light_auto_sun = bpy.data.lights.new('AutoSun', 'SUN')
light_auto_sun.energy = 3.0
light_auto_sun.angle = 0.0523599
ob_auto_sun = bpy.data.objects.new('AutoSun', light_auto_sun)
scene.collection.objects.link(ob_auto_sun)
ob_auto_sun.rotation_euler = (0.872665, 0.174533, 0.523599)
bpy.context.view_layer.update()
